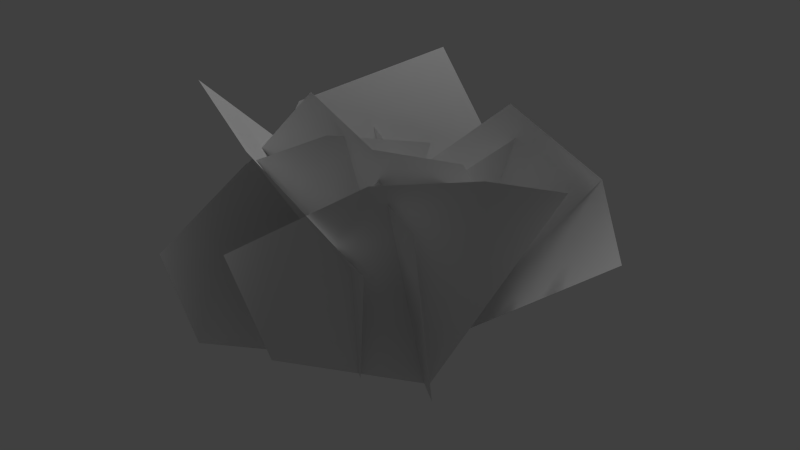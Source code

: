 # Source: groundShrubs_c.blend  (saved by Blender 2.72.0; exported with 4.5.12 LTS)
import bpy
from mathutils import Matrix  # noqa: F401  (used for matrix-valued properties, if any)

bpy.ops.wm.read_factory_settings(use_empty=True)
scene = bpy.context.scene
scene.name = 'Scene'

# ---- collections
col_collection_1 = bpy.data.collections.new('Collection 1'); scene.collection.children.link(col_collection_1)

# ---- materials (node trees are filled in below, after node groups)
mat_groundshrubs = bpy.data.materials.new('groundShrubs')
mat_groundshrubs.alpha_threshold = 0.0
mat_groundshrubs.use_transparent_shadow = False
mat_groundshrubs.roughness = 0.5

# ---- material node trees

# ---- world
world_world = bpy.data.worlds.new('World'); scene.world = world_world
world_world.color = (0.05088, 0.05088, 0.05088)
world_world.use_sun_shadow = False
world_world.sun_shadow_jitter_overblur = 0.0
world_world.cycles.sampling_method = 'MANUAL'
world_world.cycles.sample_map_resolution = 256

# ---- lights
light_hemi = bpy.data.lights.new('Hemi', 'SUN')
light_hemi.transmission_factor = 0.0
light_hemi.angle = 0.1993
light_hemi.energy = 1.0
light_hemi.shadow_buffer_clip_start = 0.5
light_hemi.shadow_soft_size = 0.1
light_hemi.shadow_cascade_max_distance = 1000.0
light_hemi.cycles.use_multiple_importance_sampling = False

# ---- meshes
me_shrubc = bpy.data.meshes.new('shrubc')
me_shrubc.from_pydata([(-1.267, -0.773, 0.03367), (-0.07808, 0.7217, -0.03625), (-1.219, -0.5707, 3.634), (-1.764, -1.327, 1.734), (-0.2666, 1.475, 4.108), (0.6562, 1.662, 2.551), (0.4109, 1.378, 0.6195), (0.06163, -0.7078, -0.05484), (0.3061, -1.62, 3.854), (0.6906, -0.01002, 3.337), (-0.472, -2.289, 3.476), (-1.299, -3.155, 2.25), (-0.9298, -2.948, 0.9275), (2.148, -2.162, 3.285), (1.174, -0.6779, -0.0538), (0.9977, -1.553, 3.322), (0.6296, -0.7942, 3.248), (2.335, -2.013, 0.962), (1.198, -0.6108, -0.05406), (2.439, -1.197, 3.704), (2.664, 0.3292, 3.06), (1.304, -1.986, 3.581), (-0.1149, -3.081, 2.618), (0.3851, -2.849, 1.166), (-1.512, 1.185, 3.066), (-0.2875, 0.5641, -0.02284), (-0.1928, 1.769, 1.832), (-1.672, 0.3429, 2.631), (-1.819, 0.04933, 1.405), (-1.174, 0.3577, 0.1658), (-0.8996, 0.5142, 1.403), (1.185, -0.3211, 1.259), (-0.1594, 0.8041, -0.04586), (-1.006, 0.415, 3.343), (0.6272, -0.2189, 2.777), (-2.623, 2.06, 2.407), (-1.623, 2.311, 1.035), (-0.7914, 1.28, -0.05957), (-1.188, -2.354, 4.444), (-0.07441, -0.8084, -0.03504), (-1.526, -0.4751, 2.798), (0.02987, -2.724, 3.923), (1.443, -2.239, 2.498), (0.8577, -1.693, 0.4781), (0.02751, -1.492, 2.132), (-0.04316, 0.01192, -0.06648), (-0.1377, -1.425, 4.268), (-1.228, -1.641, 2.997), (0.9619, -1.514, 3.806), (1.885, -0.8891, 3.655), (1.91, 0.3439, 1.864), (1.68, 0.3865, 4.022), (0.6249, 0.4681, -0.06679), (2.863, 0.8284, 3.135), (3.613, 0.1514, 2.419), (-0.2929, 0.06655, 2.221), (0.2414, 1.971, 0.6731), (0.5706, 0.464, -0.04276), (1.749, 0.4414, 3.54), (0.8455, 2.142, 2.238), (1.51, -1.233, 3.197), (0.9278, -1.086, 1.669), (0.9149, -0.2709, 0.2477)], [], [(2, 1, 3), (2, 4, 5), (1, 2, 6), (1, 0, 3), (2, 5, 6), (10, 8, 7), (7, 8, 9), (12, 10, 7), (11, 10, 12), (14, 17, 13), (14, 13, 15), (15, 16, 14), (21, 18, 19), (18, 20, 19), (23, 18, 21), (22, 23, 21), (30, 24, 26), (26, 25, 30), (30, 27, 24), (30, 28, 27), (30, 29, 28), (25, 29, 30), (33, 34, 32), (33, 36, 35), (32, 37, 33), (32, 34, 31), (33, 37, 36), (44, 38, 40), (40, 39, 44), (44, 41, 38), (44, 42, 41), (44, 43, 42), (39, 43, 44), (48, 45, 46), (45, 47, 46), (50, 45, 48), (49, 50, 48), (52, 55, 51), (52, 51, 53), (53, 54, 52), (58, 57, 59), (58, 60, 61), (57, 58, 62), (57, 56, 59), (58, 61, 62)])
me_shrubc.polygons.foreach_set('use_smooth', [True] * 45)
_uv = me_shrubc.uv_layers.new(name='UVMap')
_uv.uv.foreach_set('vector', [0.2227, 0.9805, 0.25, 0.4961, 0.004883, 0.8027, 0.2227, 0.9805, 0.5039, 0.9443, 0.498, 0.7383, 0.25, 0.4961, 0.2227, 0.9805, 0.3672, 0.5381, 0.25, 0.4961, 0.02441, 0.5908, 0.004883, 0.8027, 0.2227, 0.9805, 0.498, 0.7383, 0.3672, 0.5381, 0.8223, 0.5, 0.6787, 0.499, 0.749, -0.003906, 0.749, -0.003906, 0.6787, 0.499, 0.5098, 0.3828, 0.9912, 0.208, 0.8223, 0.5, 0.749, -0.003906, 0.9863, 0.3916, 0.8223, 0.5, 0.9912, 0.208, 0.248, -0.003906, 0.4668, 0.1826, 0.3369, 0.4971, 0.248, -0.003906, 0.3369, 0.4971, 0.1562, 0.4971, 0.1562, 0.4971, 0.04297, 0.4199, 0.248, -0.003906, 0.8223, 0.5, 0.749, -0.003906, 0.6787, 0.499, 0.749, -0.003906, 0.5098, 0.3828, 0.6787, 0.499, 0.9912, 0.208, 0.749, -0.003906, 0.8223, 0.5, 0.9863, 0.3916, 0.9912, 0.208, 0.8223, 0.5, 0.7764, 0.7334, 0.6523, 1.011, 0.5254, 0.7959, 0.5254, 0.7959, 0.749, 0.4971, 0.7764, 0.7334, 0.7764, 0.7334, 0.8447, 0.9512, 0.6523, 1.011, 0.7764, 0.7334, 0.9414, 0.7871, 0.8447, 0.9512, 0.7764, 0.7334, 0.8818, 0.5908, 0.9414, 0.7871, 0.749, 0.4971, 0.8818, 0.5908, 0.7764, 0.7334, 0.2227, 0.9805, 0.004883, 0.8027, 0.25, 0.4961, 0.2227, 0.9805, 0.498, 0.7383, 0.5039, 0.9443, 0.25, 0.4961, 0.3672, 0.5381, 0.2227, 0.9805, 0.25, 0.4961, 0.004883, 0.8027, 0.02441, 0.5908, 0.2227, 0.9805, 0.3672, 0.5381, 0.498, 0.7383, 0.7764, 0.7334, 0.6523, 1.011, 0.5254, 0.7959, 0.5254, 0.7959, 0.749, 0.4971, 0.7764, 0.7334, 0.7764, 0.7334, 0.8447, 0.9512, 0.6523, 1.011, 0.7764, 0.7334, 0.9414, 0.7871, 0.8447, 0.9512, 0.7764, 0.7334, 0.8818, 0.5908, 0.9414, 0.7871, 0.749, 0.4971, 0.8818, 0.5908, 0.7764, 0.7334, 0.8223, 0.5, 0.749, -0.003906, 0.6787, 0.499, 0.749, -0.003906, 0.5098, 0.3828, 0.6787, 0.499, 0.9912, 0.208, 0.749, -0.003906, 0.8223, 0.5, 0.9863, 0.3916, 0.9912, 0.208, 0.8223, 0.5, 0.248, -0.003906, 0.4668, 0.1826, 0.3369, 0.4971, 0.248, -0.003906, 0.3369, 0.4971, 0.1562, 0.4971, 0.1562, 0.4971, 0.04297, 0.4199, 0.248, -0.003906, 0.2227, 0.9805, 0.25, 0.4961, 0.004883, 0.8027, 0.2227, 0.9805, 0.5039, 0.9443, 0.498, 0.7383, 0.25, 0.4961, 0.2227, 0.9805, 0.3672, 0.5381, 0.25, 0.4961, 0.02441, 0.5908, 0.004883, 0.8027, 0.2227, 0.9805, 0.498, 0.7383, 0.3672, 0.5381])
_ca = me_shrubc.color_attributes.new('Col', 'BYTE_COLOR', 'CORNER')
_ca.data.foreach_set('color', [1.0, 0.305, 0.0, 1.0, 0.0, 0.305, 0.0, 1.0, 0.9911, 0.305, 1.0, 1.0, 1.0, 0.305, 0.0, 1.0, 1.0, 0.305, 1.0, 1.0, 0.2122, 0.305, 1.0, 1.0, 0.0, 0.305, 0.0, 1.0, 1.0, 0.305, 0.0, 1.0, 0.0, 0.305, 1.0, 1.0, 0.0, 0.305, 0.0, 1.0, 0.2122, 0.305, 1.0, 1.0, 0.9911, 0.305, 1.0, 1.0, 1.0, 0.305, 0.0, 1.0, 0.2122, 0.305, 1.0, 1.0, 0.0, 0.305, 1.0, 1.0, 0.9911, 0.305, 0.0, 1.0, 0.9911, 0.305, 1.0, 1.0, 0.0, 0.305, 0.0, 1.0, 0.0, 0.305, 0.0, 1.0, 0.9911, 0.305, 1.0, 1.0, 0.2122, 0.305, 1.0, 1.0, 0.2122, 0.305, 1.0, 1.0, 0.9911, 0.305, 0.0, 1.0, 0.0, 0.305, 0.0, 1.0, 0.2122, 0.305, 1.0, 1.0, 0.9911, 0.305, 0.0, 1.0, 0.2122, 0.305, 1.0, 1.0, 0.0, 0.2051, 0.0, 1.0, 0.2122, 0.2051, 1.0, 1.0, 0.9911, 0.2051, 0.0, 1.0, 0.0, 0.2051, 0.0, 1.0, 0.9911, 0.2051, 0.0, 1.0, 0.9911, 0.2051, 1.0, 1.0, 0.9911, 0.2051, 1.0, 1.0, 0.2122, 0.2051, 1.0, 1.0, 0.0, 0.2051, 0.0, 1.0, 0.9911, 0.0319, 0.0, 1.0, 0.0, 0.0319, 0.0, 1.0, 0.9911, 0.0319, 1.0, 1.0, 0.0, 0.0319, 0.0, 1.0, 0.2122, 0.0319, 1.0, 1.0, 0.9911, 0.0319, 1.0, 1.0, 0.2122, 0.0319, 1.0, 1.0, 0.0, 0.0319, 0.0, 1.0, 0.9911, 0.0319, 0.0, 1.0, 0.2122, 0.0319, 1.0, 1.0, 0.2122, 0.0319, 1.0, 1.0, 0.9911, 0.0319, 0.0, 1.0, 0.2122, 0.07036, 0.0, 1.0, 0.9911, 0.07036, 0.0, 1.0, 0.2122, 0.07036, 1.0, 1.0, 0.2122, 0.07036, 1.0, 1.0, 0.0, 0.07036, 0.0, 1.0, 0.2122, 0.07036, 0.0, 1.0, 0.2122, 0.07036, 0.0, 1.0, 0.9911, 0.07036, 1.0, 1.0, 0.9911, 0.07036, 0.0, 1.0, 0.2122, 0.07036, 0.0, 1.0, 0.9911, 0.07036, 1.0, 1.0, 0.9911, 0.07036, 1.0, 1.0, 0.2122, 0.07036, 0.0, 1.0, 0.2122, 0.07036, 1.0, 1.0, 0.9911, 0.07036, 1.0, 1.0, 0.0, 0.07036, 0.0, 1.0, 0.2122, 0.07036, 1.0, 1.0, 0.2122, 0.07036, 0.0, 1.0, 1.0, 0.009721, 0.0, 1.0, 0.9911, 0.009721, 1.0, 1.0, 0.0, 0.009721, 0.0, 1.0, 1.0, 0.009721, 0.0, 1.0, 0.2122, 0.009721, 1.0, 1.0, 1.0, 0.009721, 1.0, 1.0, 0.0, 0.009721, 0.0, 1.0, 0.0, 0.009721, 1.0, 1.0, 1.0, 0.009721, 0.0, 1.0, 0.0, 0.009721, 0.0, 1.0, 0.9911, 0.009721, 1.0, 1.0, 0.2122, 0.009721, 1.0, 1.0, 1.0, 0.009721, 0.0, 1.0, 0.0, 0.009721, 1.0, 1.0, 0.2122, 0.009721, 1.0, 1.0, 0.2122, 0.07036, 0.0, 1.0, 0.9911, 0.07036, 0.0, 1.0, 0.2122, 0.07036, 1.0, 1.0, 0.2122, 0.07036, 1.0, 1.0, 0.0, 0.07036, 0.0, 1.0, 0.2122, 0.07036, 0.0, 1.0, 0.2122, 0.07036, 0.0, 1.0, 0.9911, 0.07036, 1.0, 1.0, 0.9911, 0.07036, 0.0, 1.0, 0.2122, 0.07036, 0.0, 1.0, 0.9911, 0.07036, 1.0, 1.0, 0.9911, 0.07036, 1.0, 1.0, 0.2122, 0.07036, 0.0, 1.0, 0.2122, 0.07036, 1.0, 1.0, 0.9911, 0.07036, 1.0, 1.0, 0.0, 0.07036, 0.0, 1.0, 0.2122, 0.07036, 1.0, 1.0, 0.2122, 0.07036, 0.0, 1.0, 0.9911, 0.1274, 0.0, 1.0, 0.0, 0.1274, 0.0, 1.0, 0.9911, 0.1274, 1.0, 1.0, 0.0, 0.1274, 0.0, 1.0, 0.2122, 0.1274, 1.0, 1.0, 0.9911, 0.1274, 1.0, 1.0, 0.2122, 0.1274, 1.0, 1.0, 0.0, 0.1274, 0.0, 1.0, 0.9911, 0.1274, 0.0, 1.0, 0.2122, 0.1274, 1.0, 1.0, 0.2122, 0.1274, 1.0, 1.0, 0.9911, 0.1274, 0.0, 1.0, 0.0, 0.2051, 0.0, 1.0, 0.2122, 0.2051, 1.0, 1.0, 0.9911, 0.2051, 0.0, 1.0, 0.0, 0.2051, 0.0, 1.0, 0.9911, 0.2051, 0.0, 1.0, 0.9911, 0.2051, 1.0, 1.0, 0.9911, 0.2051, 1.0, 1.0, 0.2122, 0.2051, 1.0, 1.0, 0.0, 0.2051, 0.0, 1.0, 1.0, 0.305, 0.0, 1.0, 0.0, 0.305, 0.0, 1.0, 0.9911, 0.305, 1.0, 1.0, 1.0, 0.305, 0.0, 1.0, 1.0, 0.305, 1.0, 1.0, 0.2122, 0.305, 1.0, 1.0, 0.0, 0.305, 0.0, 1.0, 1.0, 0.305, 0.0, 1.0, 0.0, 0.305, 1.0, 1.0, 0.0, 0.305, 0.0, 1.0, 0.2122, 0.305, 1.0, 1.0, 0.9911, 0.305, 1.0, 1.0, 1.0, 0.305, 0.0, 1.0, 0.2122, 0.305, 1.0, 1.0, 0.0, 0.305, 1.0, 1.0])
me_shrubc.materials.append(mat_groundshrubs)
me_shrubc.use_remesh_preserve_volume = False
me_shrubc.use_remesh_preserve_attributes = False
me_shrubc.use_mirror_vertex_groups = False
me_shrubc.update()

# ---- objects
ob_shrubc = bpy.data.objects.new('shrubc', me_shrubc)
ob_hemi = bpy.data.objects.new('Hemi', light_hemi)

# ---- transforms, parenting, visibility, modifiers, constraints
ob_shrubc.location = (0.0, 0.0, 0.0)
ob_shrubc.scale = (0.1787, 0.1787, 0.1787)
ob_shrubc.lineart.crease_threshold = 0.0
ob_hemi.location = (13.63, 5.582, -7.251)
ob_hemi.lineart.crease_threshold = 0.0

# ---- collection membership
col_collection_1.objects.link(ob_shrubc)
col_collection_1.objects.link(ob_hemi)

# ---- scene / render settings (as saved in the file)
scene.frame_start = 1; scene.frame_end = 250; scene.frame_set(1)
scene.render.engine = 'BLENDER_EEVEE_NEXT'
scene.render.image_settings.color_mode = 'RGB'
scene.render.image_settings.compression = 90
scene.render.resolution_percentage = 50
scene.render.dither_intensity = 0.0
scene.render.bake_margin = 2
scene.cycles.use_denoising = False
scene.cycles.samples = 10
scene.cycles.sampling_pattern = 'TABULATED_SOBOL'
scene.cycles.light_sampling_threshold = 0.0
scene.cycles.use_adaptive_sampling = False
scene.cycles.use_light_tree = False
scene.cycles.blur_glossy = 0.0
scene.cycles.volume_bounces = 1
scene.cycles.pixel_filter_type = 'GAUSSIAN'
scene.cycles.sample_clamp_indirect = 0.0
scene.view_settings.view_transform = 'Standard'
bpy.context.view_layer.update()

# ---- added for rendering (the .blend has no active camera): camera
cam_auto = bpy.data.cameras.new('AutoCamera')
cam_auto.lens = 50.0
cam_auto.sensor_width = 36.0
cam_auto.clip_end = 1000.0
ob_auto_camera = bpy.data.objects.new('AutoCamera', cam_auto)
scene.collection.objects.link(ob_auto_camera)
ob_auto_camera.location = (1.64906, -1.94822, 1.63959)
ob_auto_camera.rotation_euler = (1.09748, -7.21219e-08, 0.694738)
scene.camera = ob_auto_camera
bpy.context.view_layer.update()
